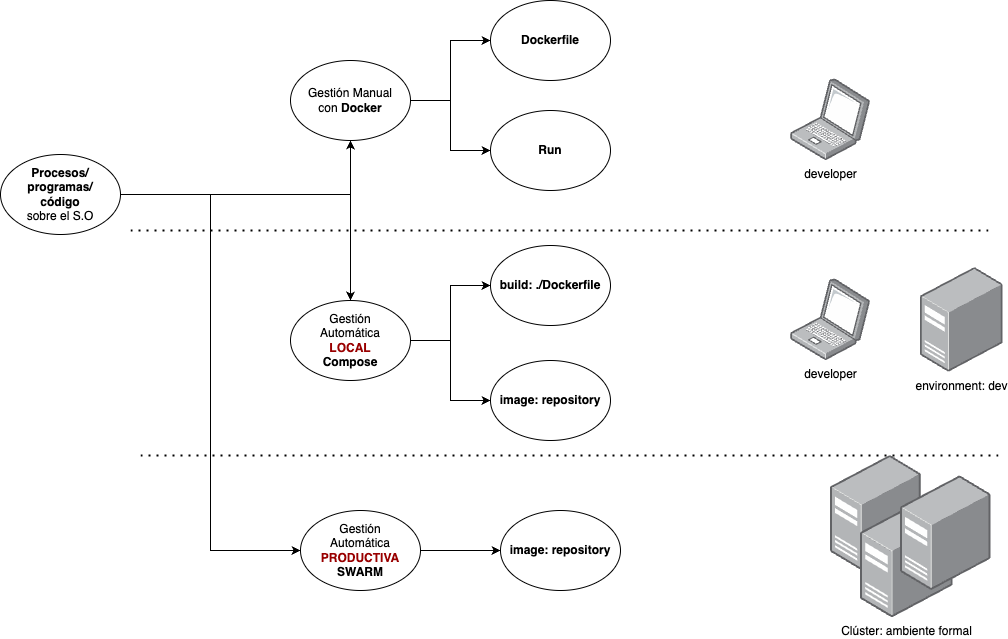

The diagram above was exported from draw.io. Its source (the exported page's mxGraphModel, read from the mxfile embedded in the PNG):
<mxGraphModel dx="1878" dy="3142" grid="1" gridSize="10" guides="1" tooltips="1" connect="1" arrows="1" fold="1" page="1" pageScale="1" pageWidth="850" pageHeight="1100" math="0" shadow="0">
  <root>
    <mxCell id="0" />
    <mxCell id="1" parent="0" />
    <mxCell id="2" style="edgeStyle=orthogonalEdgeStyle;rounded=0;orthogonalLoop=1;jettySize=auto;html=1;" edge="1" source="5" target="8" parent="1">
      <mxGeometry relative="1" as="geometry" />
    </mxCell>
    <mxCell id="3" style="edgeStyle=orthogonalEdgeStyle;rounded=0;orthogonalLoop=1;jettySize=auto;html=1;" edge="1" source="5" target="10" parent="1">
      <mxGeometry relative="1" as="geometry" />
    </mxCell>
    <mxCell id="4" style="edgeStyle=orthogonalEdgeStyle;rounded=0;orthogonalLoop=1;jettySize=auto;html=1;entryX=0;entryY=0.5;entryDx=0;entryDy=0;" edge="1" source="5" target="16" parent="1">
      <mxGeometry relative="1" as="geometry" />
    </mxCell>
    <mxCell id="5" value="&lt;b&gt;Procesos/&lt;/b&gt;&lt;div&gt;&lt;b&gt;programas/&lt;/b&gt;&lt;/div&gt;&lt;div&gt;&lt;b&gt;código&lt;/b&gt;&lt;div&gt;sobre el S.O&lt;/div&gt;&lt;/div&gt;" style="ellipse;whiteSpace=wrap;html=1;" vertex="1" parent="1">
      <mxGeometry x="3800" y="-1626" width="120" height="80" as="geometry" />
    </mxCell>
    <mxCell id="6" style="edgeStyle=orthogonalEdgeStyle;rounded=0;orthogonalLoop=1;jettySize=auto;html=1;entryX=0;entryY=0.5;entryDx=0;entryDy=0;" edge="1" source="8" target="9" parent="1">
      <mxGeometry relative="1" as="geometry" />
    </mxCell>
    <mxCell id="7" style="edgeStyle=orthogonalEdgeStyle;rounded=0;orthogonalLoop=1;jettySize=auto;html=1;" edge="1" source="8" target="11" parent="1">
      <mxGeometry relative="1" as="geometry" />
    </mxCell>
    <mxCell id="8" value="Gestión Manual&lt;div&gt;con &lt;b&gt;Docker&lt;/b&gt;&lt;/div&gt;" style="ellipse;whiteSpace=wrap;html=1;" vertex="1" parent="1">
      <mxGeometry x="4090" y="-1720" width="120" height="80" as="geometry" />
    </mxCell>
    <mxCell id="9" value="Dockerfile" style="ellipse;whiteSpace=wrap;html=1;fontStyle=1" vertex="1" parent="1">
      <mxGeometry x="4290" y="-1780" width="120" height="80" as="geometry" />
    </mxCell>
    <mxCell id="10" value="Gestión&lt;div&gt;Automática&lt;/div&gt;&lt;div&gt;&lt;b&gt;&lt;font color=&quot;#990000&quot;&gt;LOCAL&lt;/font&gt;&lt;/b&gt;&lt;/div&gt;&lt;div&gt;&lt;b&gt;Compose&lt;/b&gt;&lt;/div&gt;" style="ellipse;whiteSpace=wrap;html=1;" vertex="1" parent="1">
      <mxGeometry x="4090" y="-1480" width="120" height="80" as="geometry" />
    </mxCell>
    <mxCell id="11" value="&lt;div&gt;&lt;b&gt;Run&lt;/b&gt;&lt;/div&gt;" style="ellipse;whiteSpace=wrap;html=1;" vertex="1" parent="1">
      <mxGeometry x="4290" y="-1670" width="120" height="80" as="geometry" />
    </mxCell>
    <mxCell id="12" style="edgeStyle=orthogonalEdgeStyle;rounded=0;orthogonalLoop=1;jettySize=auto;html=1;entryX=0;entryY=0.5;entryDx=0;entryDy=0;exitX=1;exitY=0.5;exitDx=0;exitDy=0;" edge="1" source="10" target="14" parent="1">
      <mxGeometry relative="1" as="geometry">
        <mxPoint x="4200" y="-1440" as="sourcePoint" />
      </mxGeometry>
    </mxCell>
    <mxCell id="13" style="edgeStyle=orthogonalEdgeStyle;rounded=0;orthogonalLoop=1;jettySize=auto;html=1;exitX=1;exitY=0.5;exitDx=0;exitDy=0;" edge="1" source="10" target="15" parent="1">
      <mxGeometry relative="1" as="geometry">
        <mxPoint x="4210" y="-1435" as="sourcePoint" />
      </mxGeometry>
    </mxCell>
    <mxCell id="14" value="build: ./Dockerfile" style="ellipse;whiteSpace=wrap;html=1;fontStyle=1" vertex="1" parent="1">
      <mxGeometry x="4290" y="-1535" width="120" height="80" as="geometry" />
    </mxCell>
    <mxCell id="15" value="&lt;div&gt;&lt;b&gt;image: repository&lt;/b&gt;&lt;/div&gt;" style="ellipse;whiteSpace=wrap;html=1;" vertex="1" parent="1">
      <mxGeometry x="4290" y="-1420" width="120" height="80" as="geometry" />
    </mxCell>
    <mxCell id="16" value="Gestión&lt;div&gt;Automática&lt;/div&gt;&lt;div&gt;&lt;b&gt;&lt;font color=&quot;#990000&quot;&gt;PRODUCTIVA&lt;/font&gt;&lt;/b&gt;&lt;/div&gt;&lt;div&gt;&lt;b&gt;SWARM&lt;/b&gt;&lt;/div&gt;" style="ellipse;whiteSpace=wrap;html=1;" vertex="1" parent="1">
      <mxGeometry x="4100" y="-1270" width="120" height="80" as="geometry" />
    </mxCell>
    <mxCell id="17" value="&lt;div&gt;&lt;b&gt;image: repository&lt;/b&gt;&lt;/div&gt;" style="ellipse;whiteSpace=wrap;html=1;" vertex="1" parent="1">
      <mxGeometry x="4300" y="-1270" width="120" height="80" as="geometry" />
    </mxCell>
    <mxCell id="18" value="" style="endArrow=classic;html=1;rounded=0;exitX=1;exitY=0.5;exitDx=0;exitDy=0;entryX=0;entryY=0.5;entryDx=0;entryDy=0;" edge="1" source="16" target="17" parent="1">
      <mxGeometry width="50" height="50" relative="1" as="geometry">
        <mxPoint x="4230" y="-1260" as="sourcePoint" />
        <mxPoint x="4280" y="-1310" as="targetPoint" />
      </mxGeometry>
    </mxCell>
    <mxCell id="19" value="" style="endArrow=none;dashed=1;html=1;dashPattern=1 3;strokeWidth=2;rounded=0;" edge="1" parent="1">
      <mxGeometry width="50" height="50" relative="1" as="geometry">
        <mxPoint x="3930" y="-1550" as="sourcePoint" />
        <mxPoint x="4790" y="-1550" as="targetPoint" />
      </mxGeometry>
    </mxCell>
    <mxCell id="20" value="environment: dev" style="image;points=[];aspect=fixed;html=1;align=center;shadow=0;dashed=0;image=img/lib/allied_telesis/computer_and_terminals/Server_Desktop.svg;" vertex="1" parent="1">
      <mxGeometry x="4720" y="-1513" width="82.6" height="104.7" as="geometry" />
    </mxCell>
    <mxCell id="21" value="developer" style="image;points=[];aspect=fixed;html=1;align=center;shadow=0;dashed=0;image=img/lib/allied_telesis/computer_and_terminals/Laptop.svg;" vertex="1" parent="1">
      <mxGeometry x="4590" y="-1701.3" width="80.15" height="81.3" as="geometry" />
    </mxCell>
    <mxCell id="22" value="developer" style="image;points=[];aspect=fixed;html=1;align=center;shadow=0;dashed=0;image=img/lib/allied_telesis/computer_and_terminals/Laptop.svg;" vertex="1" parent="1">
      <mxGeometry x="4590" y="-1501.3" width="80.15" height="81.3" as="geometry" />
    </mxCell>
    <mxCell id="23" value="" style="image;points=[];aspect=fixed;html=1;align=center;shadow=0;dashed=0;image=img/lib/allied_telesis/computer_and_terminals/Server_Desktop.svg;" vertex="1" parent="1">
      <mxGeometry x="4630" y="-1325.07" width="90.78" height="115.07" as="geometry" />
    </mxCell>
    <mxCell id="24" value="Clúster: ambiente formal" style="image;points=[];aspect=fixed;html=1;align=center;shadow=0;dashed=0;image=img/lib/allied_telesis/computer_and_terminals/Server_Desktop.svg;" vertex="1" parent="1">
      <mxGeometry x="4660" y="-1280" width="92.6" height="117.38" as="geometry" />
    </mxCell>
    <mxCell id="25" value="" style="image;points=[];aspect=fixed;html=1;align=center;shadow=0;dashed=0;image=img/lib/allied_telesis/computer_and_terminals/Server_Desktop.svg;" vertex="1" parent="1">
      <mxGeometry x="4700" y="-1304.7" width="90.49" height="114.7" as="geometry" />
    </mxCell>
    <mxCell id="26" value="" style="endArrow=none;dashed=1;html=1;dashPattern=1 3;strokeWidth=2;rounded=0;" edge="1" parent="1">
      <mxGeometry width="50" height="50" relative="1" as="geometry">
        <mxPoint x="3940" y="-1325.07" as="sourcePoint" />
        <mxPoint x="4800" y="-1325.07" as="targetPoint" />
      </mxGeometry>
    </mxCell>
  </root>
</mxGraphModel>